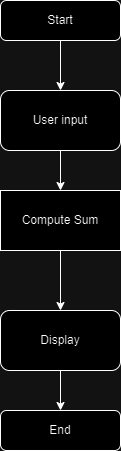

The diagram above was exported from draw.io. Its source (the exported page's mxGraphModel, read from the mxfile embedded in the PNG):
<mxGraphModel dx="1050" dy="522" grid="1" gridSize="10" guides="1" tooltips="1" connect="1" arrows="1" fold="1" page="1" pageScale="1" pageWidth="827" pageHeight="1169" math="0" shadow="0">
  <root>
    <mxCell id="WIyWlLk6GJQsqaUBKTNV-0" />
    <mxCell id="WIyWlLk6GJQsqaUBKTNV-1" parent="WIyWlLk6GJQsqaUBKTNV-0" />
    <mxCell id="3bVrY_Pr_j0AZWOMGfX0-13" style="edgeStyle=orthogonalEdgeStyle;rounded=0;orthogonalLoop=1;jettySize=auto;html=1;exitX=0.5;exitY=1;exitDx=0;exitDy=0;entryX=0.5;entryY=0;entryDx=0;entryDy=0;" edge="1" parent="WIyWlLk6GJQsqaUBKTNV-1" source="WIyWlLk6GJQsqaUBKTNV-3" target="3bVrY_Pr_j0AZWOMGfX0-8">
      <mxGeometry relative="1" as="geometry" />
    </mxCell>
    <mxCell id="WIyWlLk6GJQsqaUBKTNV-3" value="Start" style="rounded=1;whiteSpace=wrap;html=1;fontSize=12;glass=0;strokeWidth=1;shadow=0;" parent="WIyWlLk6GJQsqaUBKTNV-1" vertex="1">
      <mxGeometry x="160" y="90" width="120" height="40" as="geometry" />
    </mxCell>
    <mxCell id="3bVrY_Pr_j0AZWOMGfX0-14" style="edgeStyle=orthogonalEdgeStyle;rounded=0;orthogonalLoop=1;jettySize=auto;html=1;exitX=0.5;exitY=1;exitDx=0;exitDy=0;entryX=0.5;entryY=0;entryDx=0;entryDy=0;" edge="1" parent="WIyWlLk6GJQsqaUBKTNV-1" source="3bVrY_Pr_j0AZWOMGfX0-8" target="3bVrY_Pr_j0AZWOMGfX0-10">
      <mxGeometry relative="1" as="geometry" />
    </mxCell>
    <mxCell id="3bVrY_Pr_j0AZWOMGfX0-8" value="User input" style="rounded=1;whiteSpace=wrap;html=1;" vertex="1" parent="WIyWlLk6GJQsqaUBKTNV-1">
      <mxGeometry x="160" y="180" width="120" height="60" as="geometry" />
    </mxCell>
    <mxCell id="3bVrY_Pr_j0AZWOMGfX0-15" style="edgeStyle=orthogonalEdgeStyle;rounded=0;orthogonalLoop=1;jettySize=auto;html=1;exitX=0.5;exitY=1;exitDx=0;exitDy=0;entryX=0.5;entryY=0;entryDx=0;entryDy=0;" edge="1" parent="WIyWlLk6GJQsqaUBKTNV-1" source="3bVrY_Pr_j0AZWOMGfX0-10" target="3bVrY_Pr_j0AZWOMGfX0-11">
      <mxGeometry relative="1" as="geometry" />
    </mxCell>
    <mxCell id="3bVrY_Pr_j0AZWOMGfX0-10" value="Compute Sum" style="rounded=0;whiteSpace=wrap;html=1;" vertex="1" parent="WIyWlLk6GJQsqaUBKTNV-1">
      <mxGeometry x="160" y="280" width="120" height="60" as="geometry" />
    </mxCell>
    <mxCell id="3bVrY_Pr_j0AZWOMGfX0-16" style="edgeStyle=orthogonalEdgeStyle;rounded=0;orthogonalLoop=1;jettySize=auto;html=1;exitX=0.5;exitY=1;exitDx=0;exitDy=0;entryX=0.5;entryY=0;entryDx=0;entryDy=0;" edge="1" parent="WIyWlLk6GJQsqaUBKTNV-1" source="3bVrY_Pr_j0AZWOMGfX0-11" target="3bVrY_Pr_j0AZWOMGfX0-12">
      <mxGeometry relative="1" as="geometry" />
    </mxCell>
    <mxCell id="3bVrY_Pr_j0AZWOMGfX0-11" value="Display" style="rounded=1;whiteSpace=wrap;html=1;" vertex="1" parent="WIyWlLk6GJQsqaUBKTNV-1">
      <mxGeometry x="160" y="400" width="120" height="60" as="geometry" />
    </mxCell>
    <mxCell id="3bVrY_Pr_j0AZWOMGfX0-12" value="End" style="rounded=1;whiteSpace=wrap;html=1;fontSize=12;glass=0;strokeWidth=1;shadow=0;" vertex="1" parent="WIyWlLk6GJQsqaUBKTNV-1">
      <mxGeometry x="160" y="500" width="120" height="40" as="geometry" />
    </mxCell>
  </root>
</mxGraphModel>